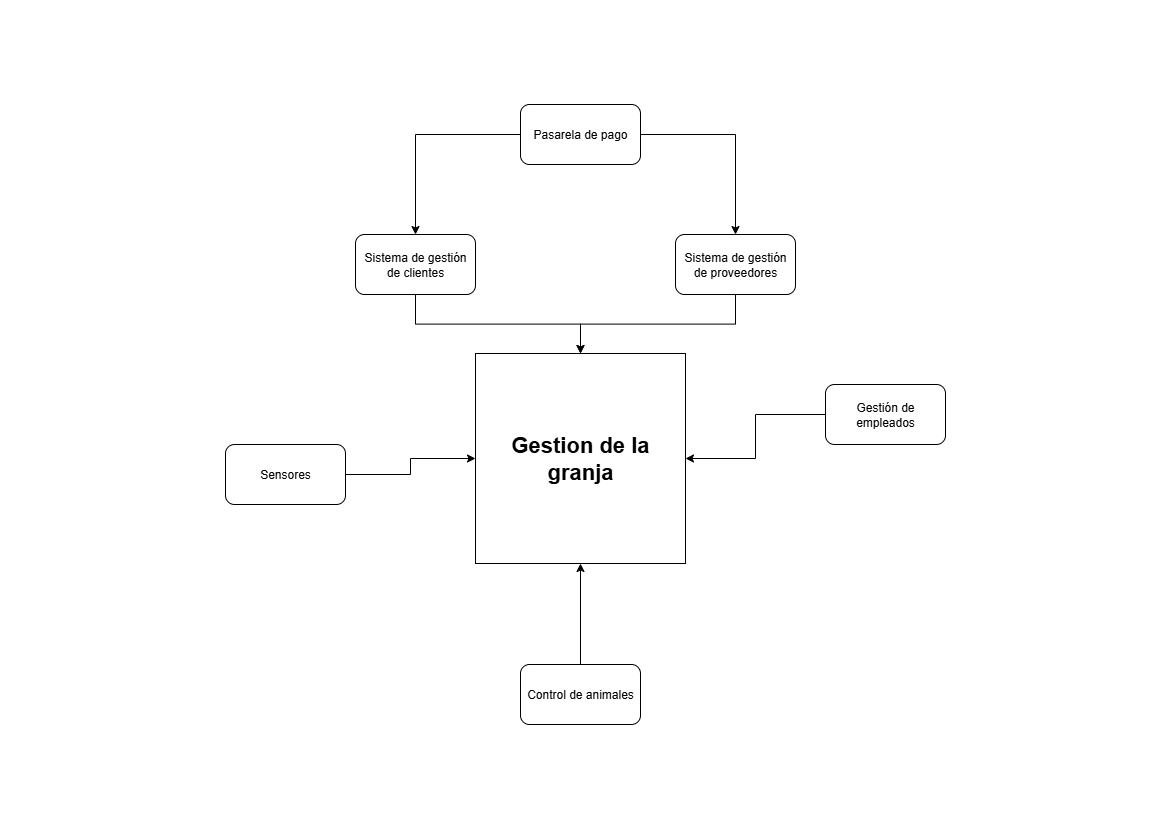

The diagram above was exported from draw.io. Its source (the exported page's mxGraphModel, read from the mxfile embedded in the PNG):
<mxGraphModel dx="1892" dy="1126" grid="1" gridSize="10" guides="1" tooltips="1" connect="1" arrows="1" fold="1" page="1" pageScale="1" pageWidth="1169" pageHeight="827" math="0" shadow="0">
  <root>
    <mxCell id="0" />
    <mxCell id="1" parent="0" />
    <mxCell id="bxWnFpU3iFQckMQyqafu-1" value="&lt;font style=&quot;font-size: 22px;&quot;&gt;&lt;b&gt;Gestion de la granja&lt;/b&gt;&lt;/font&gt;" style="whiteSpace=wrap;html=1;aspect=fixed;" parent="1" vertex="1">
      <mxGeometry x="475" y="353" width="210" height="210" as="geometry" />
    </mxCell>
    <mxCell id="bxWnFpU3iFQckMQyqafu-2" style="edgeStyle=orthogonalEdgeStyle;rounded=0;orthogonalLoop=1;jettySize=auto;html=1;" parent="1" source="bxWnFpU3iFQckMQyqafu-3" target="bxWnFpU3iFQckMQyqafu-1" edge="1">
      <mxGeometry relative="1" as="geometry" />
    </mxCell>
    <mxCell id="bxWnFpU3iFQckMQyqafu-3" value="Sistema de gestión de clientes" style="rounded=1;whiteSpace=wrap;html=1;" parent="1" vertex="1">
      <mxGeometry x="355" y="234" width="120" height="60" as="geometry" />
    </mxCell>
    <mxCell id="bxWnFpU3iFQckMQyqafu-4" style="edgeStyle=orthogonalEdgeStyle;rounded=0;orthogonalLoop=1;jettySize=auto;html=1;" parent="1" source="bxWnFpU3iFQckMQyqafu-5" target="bxWnFpU3iFQckMQyqafu-1" edge="1">
      <mxGeometry relative="1" as="geometry" />
    </mxCell>
    <mxCell id="bxWnFpU3iFQckMQyqafu-5" value="Sistema de gestión de proveedores" style="rounded=1;whiteSpace=wrap;html=1;" parent="1" vertex="1">
      <mxGeometry x="675" y="234" width="120" height="60" as="geometry" />
    </mxCell>
    <mxCell id="bxWnFpU3iFQckMQyqafu-6" style="edgeStyle=orthogonalEdgeStyle;rounded=0;orthogonalLoop=1;jettySize=auto;html=1;" parent="1" source="bxWnFpU3iFQckMQyqafu-7" target="bxWnFpU3iFQckMQyqafu-1" edge="1">
      <mxGeometry relative="1" as="geometry" />
    </mxCell>
    <mxCell id="bxWnFpU3iFQckMQyqafu-7" value="Gestión de empleados" style="rounded=1;whiteSpace=wrap;html=1;" parent="1" vertex="1">
      <mxGeometry x="825" y="384" width="120" height="60" as="geometry" />
    </mxCell>
    <mxCell id="bxWnFpU3iFQckMQyqafu-8" style="edgeStyle=orthogonalEdgeStyle;rounded=0;orthogonalLoop=1;jettySize=auto;html=1;" parent="1" source="bxWnFpU3iFQckMQyqafu-9" target="bxWnFpU3iFQckMQyqafu-1" edge="1">
      <mxGeometry relative="1" as="geometry" />
    </mxCell>
    <mxCell id="bxWnFpU3iFQckMQyqafu-9" value="Control de animales" style="rounded=1;whiteSpace=wrap;html=1;" parent="1" vertex="1">
      <mxGeometry x="520" y="664" width="120" height="60" as="geometry" />
    </mxCell>
    <mxCell id="bxWnFpU3iFQckMQyqafu-10" style="edgeStyle=orthogonalEdgeStyle;rounded=0;orthogonalLoop=1;jettySize=auto;html=1;" parent="1" source="bxWnFpU3iFQckMQyqafu-12" target="bxWnFpU3iFQckMQyqafu-5" edge="1">
      <mxGeometry relative="1" as="geometry" />
    </mxCell>
    <mxCell id="bxWnFpU3iFQckMQyqafu-11" style="edgeStyle=orthogonalEdgeStyle;rounded=0;orthogonalLoop=1;jettySize=auto;html=1;" parent="1" source="bxWnFpU3iFQckMQyqafu-12" target="bxWnFpU3iFQckMQyqafu-3" edge="1">
      <mxGeometry relative="1" as="geometry" />
    </mxCell>
    <mxCell id="bxWnFpU3iFQckMQyqafu-12" value="Pasarela de pago" style="rounded=1;whiteSpace=wrap;html=1;" parent="1" vertex="1">
      <mxGeometry x="520" y="104" width="120" height="60" as="geometry" />
    </mxCell>
    <mxCell id="bxWnFpU3iFQckMQyqafu-13" style="edgeStyle=orthogonalEdgeStyle;rounded=0;orthogonalLoop=1;jettySize=auto;html=1;" parent="1" source="bxWnFpU3iFQckMQyqafu-14" target="bxWnFpU3iFQckMQyqafu-1" edge="1">
      <mxGeometry relative="1" as="geometry" />
    </mxCell>
    <mxCell id="bxWnFpU3iFQckMQyqafu-14" value="Sensores" style="rounded=1;whiteSpace=wrap;html=1;" parent="1" vertex="1">
      <mxGeometry x="225" y="444" width="120" height="60" as="geometry" />
    </mxCell>
  </root>
</mxGraphModel>